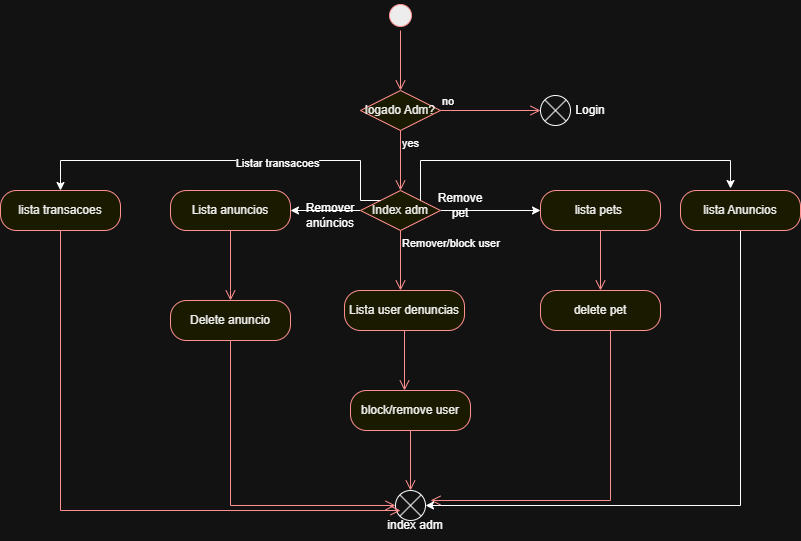

The diagram above was exported from draw.io. Its source (the exported page's mxGraphModel, read from the mxfile embedded in the PNG):
<mxGraphModel dx="1426" dy="777" grid="1" gridSize="10" guides="1" tooltips="1" connect="1" arrows="1" fold="1" page="1" pageScale="1" pageWidth="827" pageHeight="1169" math="0" shadow="0">
  <root>
    <mxCell id="0" />
    <mxCell id="1" parent="0" />
    <mxCell id="AJPGqmbk4G6todirV0J3-1" parent="1" style="ellipse;html=1;shape=startState;fillColor=#000000;strokeColor=#ff0000;" value="" vertex="1">
      <mxGeometry height="30" width="30" x="395" y="120" as="geometry" />
    </mxCell>
    <mxCell id="AJPGqmbk4G6todirV0J3-2" edge="1" parent="1" source="AJPGqmbk4G6todirV0J3-1" style="edgeStyle=orthogonalEdgeStyle;html=1;verticalAlign=bottom;endArrow=open;endSize=8;strokeColor=#ff0000;rounded=0;entryX=0.5;entryY=0;entryDx=0;entryDy=0;" target="AJPGqmbk4G6todirV0J3-3" value="">
      <mxGeometry relative="1" as="geometry">
        <mxPoint x="404" y="210" as="targetPoint" />
      </mxGeometry>
    </mxCell>
    <mxCell id="AJPGqmbk4G6todirV0J3-3" parent="1" style="rhombus;whiteSpace=wrap;html=1;fontColor=#000000;fillColor=#ffffc0;strokeColor=#ff0000;" value="logado Adm?" vertex="1">
      <mxGeometry height="40" width="80" x="370" y="210" as="geometry" />
    </mxCell>
    <mxCell id="AJPGqmbk4G6todirV0J3-4" edge="1" parent="1" source="AJPGqmbk4G6todirV0J3-3" style="edgeStyle=orthogonalEdgeStyle;html=1;align=left;verticalAlign=bottom;endArrow=open;endSize=8;strokeColor=#ff0000;rounded=0;" value="no">
      <mxGeometry relative="1" x="-1" as="geometry">
        <mxPoint x="550" y="230" as="targetPoint" />
      </mxGeometry>
    </mxCell>
    <mxCell id="AJPGqmbk4G6todirV0J3-5" edge="1" parent="1" source="AJPGqmbk4G6todirV0J3-3" style="edgeStyle=orthogonalEdgeStyle;html=1;align=left;verticalAlign=top;endArrow=open;endSize=8;strokeColor=#ff0000;rounded=0;" value="yes">
      <mxGeometry relative="1" x="-1" as="geometry">
        <mxPoint x="410" y="310" as="targetPoint" />
      </mxGeometry>
    </mxCell>
    <mxCell id="AJPGqmbk4G6todirV0J3-6" parent="1" style="shape=sumEllipse;perimeter=ellipsePerimeter;html=1;backgroundOutline=1;" value="" vertex="1">
      <mxGeometry height="30" width="30" x="550" y="215" as="geometry" />
    </mxCell>
    <mxCell id="AJPGqmbk4G6todirV0J3-7" parent="1" style="text;html=1;whiteSpace=wrap;strokeColor=none;fillColor=none;align=center;verticalAlign=middle;rounded=0;" value="Login" vertex="1">
      <mxGeometry height="30" width="60" x="570" y="215" as="geometry" />
    </mxCell>
    <mxCell id="fxSwI-Fr281O8Tz8fnK_-3" edge="1" parent="1" source="xn9AVB2D4YapsvbqL4fD-1" style="edgeStyle=orthogonalEdgeStyle;rounded=0;orthogonalLoop=1;jettySize=auto;html=1;" target="fxSwI-Fr281O8Tz8fnK_-1" value="">
      <mxGeometry relative="1" as="geometry" />
    </mxCell>
    <mxCell id="fxSwI-Fr281O8Tz8fnK_-11" edge="1" parent="1" source="xn9AVB2D4YapsvbqL4fD-1" style="edgeStyle=orthogonalEdgeStyle;rounded=0;orthogonalLoop=1;jettySize=auto;html=1;" target="fxSwI-Fr281O8Tz8fnK_-9" value="">
      <mxGeometry relative="1" as="geometry" />
    </mxCell>
    <mxCell id="xn9AVB2D4YapsvbqL4fD-1" parent="1" style="rhombus;whiteSpace=wrap;html=1;fontColor=#000000;fillColor=#ffffc0;strokeColor=#ff0000;" value="Index adm" vertex="1">
      <mxGeometry height="40" width="80" x="370" y="310" as="geometry" />
    </mxCell>
    <mxCell id="xn9AVB2D4YapsvbqL4fD-3" edge="1" parent="1" source="xn9AVB2D4YapsvbqL4fD-1" style="edgeStyle=orthogonalEdgeStyle;html=1;align=left;verticalAlign=top;endArrow=open;endSize=8;strokeColor=#ff0000;rounded=0;" value="Remover/block user&lt;div&gt;&lt;br&gt;&lt;/div&gt;">
      <mxGeometry relative="1" x="-1" as="geometry">
        <mxPoint x="410" y="410" as="targetPoint" />
      </mxGeometry>
    </mxCell>
    <mxCell id="xn9AVB2D4YapsvbqL4fD-8" parent="1" style="rounded=1;whiteSpace=wrap;html=1;arcSize=40;fontColor=#000000;fillColor=#ffffc0;strokeColor=#ff0000;" value="Lista user denuncias" vertex="1">
      <mxGeometry height="40" width="120" x="354" y="410" as="geometry" />
    </mxCell>
    <mxCell id="xn9AVB2D4YapsvbqL4fD-9" edge="1" parent="1" source="xn9AVB2D4YapsvbqL4fD-8" style="edgeStyle=orthogonalEdgeStyle;html=1;verticalAlign=bottom;endArrow=open;endSize=8;strokeColor=#ff0000;rounded=0;" value="">
      <mxGeometry relative="1" as="geometry">
        <mxPoint x="414" y="510" as="targetPoint" />
      </mxGeometry>
    </mxCell>
    <mxCell id="xn9AVB2D4YapsvbqL4fD-10" parent="1" style="rounded=1;whiteSpace=wrap;html=1;arcSize=40;fontColor=#000000;fillColor=#ffffc0;strokeColor=#ff0000;" value="block/remove user" vertex="1">
      <mxGeometry height="40" width="120" x="360" y="510" as="geometry" />
    </mxCell>
    <mxCell id="xn9AVB2D4YapsvbqL4fD-11" edge="1" parent="1" source="xn9AVB2D4YapsvbqL4fD-10" style="edgeStyle=orthogonalEdgeStyle;html=1;verticalAlign=bottom;endArrow=open;endSize=8;strokeColor=#ff0000;rounded=0;" value="">
      <mxGeometry relative="1" as="geometry">
        <mxPoint x="420" y="610" as="targetPoint" />
      </mxGeometry>
    </mxCell>
    <mxCell id="xn9AVB2D4YapsvbqL4fD-12" parent="1" style="shape=sumEllipse;perimeter=ellipsePerimeter;html=1;backgroundOutline=1;" value="" vertex="1">
      <mxGeometry height="30" width="30" x="405" y="610" as="geometry" />
    </mxCell>
    <mxCell id="xn9AVB2D4YapsvbqL4fD-13" parent="1" style="text;html=1;whiteSpace=wrap;strokeColor=none;fillColor=none;align=center;verticalAlign=middle;rounded=0;" value="index adm" vertex="1">
      <mxGeometry height="30" width="60" x="395" y="630" as="geometry" />
    </mxCell>
    <mxCell id="fxSwI-Fr281O8Tz8fnK_-1" parent="1" style="rounded=1;whiteSpace=wrap;html=1;arcSize=40;fontColor=#000000;fillColor=#ffffc0;strokeColor=#ff0000;" value="lista pets&amp;nbsp;" vertex="1">
      <mxGeometry height="40" width="120" x="550" y="310" as="geometry" />
    </mxCell>
    <mxCell id="fxSwI-Fr281O8Tz8fnK_-2" edge="1" parent="1" source="fxSwI-Fr281O8Tz8fnK_-1" style="edgeStyle=orthogonalEdgeStyle;html=1;verticalAlign=bottom;endArrow=open;endSize=8;strokeColor=#ff0000;rounded=0;" value="">
      <mxGeometry relative="1" as="geometry">
        <mxPoint x="610" y="410" as="targetPoint" />
      </mxGeometry>
    </mxCell>
    <mxCell id="fxSwI-Fr281O8Tz8fnK_-4" parent="1" style="text;html=1;whiteSpace=wrap;strokeColor=none;fillColor=none;align=center;verticalAlign=middle;rounded=0;" value="Remove pet" vertex="1">
      <mxGeometry height="30" width="60" x="440" y="310" as="geometry" />
    </mxCell>
    <mxCell id="fxSwI-Fr281O8Tz8fnK_-5" parent="1" style="rounded=1;whiteSpace=wrap;html=1;arcSize=40;fontColor=#000000;fillColor=#ffffc0;strokeColor=#ff0000;" value="delete pet" vertex="1">
      <mxGeometry height="40" width="120" x="550" y="410" as="geometry" />
    </mxCell>
    <mxCell id="fxSwI-Fr281O8Tz8fnK_-6" edge="1" parent="1" source="fxSwI-Fr281O8Tz8fnK_-5" style="edgeStyle=orthogonalEdgeStyle;html=1;verticalAlign=bottom;endArrow=open;endSize=8;strokeColor=#ff0000;rounded=0;" value="">
      <mxGeometry relative="1" as="geometry">
        <Array as="points">
          <mxPoint x="620" y="620" />
        </Array>
        <mxPoint x="440" y="620" as="targetPoint" />
      </mxGeometry>
    </mxCell>
    <mxCell id="fxSwI-Fr281O8Tz8fnK_-9" parent="1" style="rounded=1;whiteSpace=wrap;html=1;arcSize=40;fontColor=#000000;fillColor=#ffffc0;strokeColor=#ff0000;" value="Lista anuncios" vertex="1">
      <mxGeometry height="40" width="120" x="180" y="310" as="geometry" />
    </mxCell>
    <mxCell id="fxSwI-Fr281O8Tz8fnK_-10" edge="1" parent="1" source="fxSwI-Fr281O8Tz8fnK_-9" style="edgeStyle=orthogonalEdgeStyle;html=1;verticalAlign=bottom;endArrow=open;endSize=8;strokeColor=#ff0000;rounded=0;" value="">
      <mxGeometry relative="1" as="geometry">
        <Array as="points">
          <mxPoint x="240" y="410" />
        </Array>
        <mxPoint x="240" y="420" as="targetPoint" />
      </mxGeometry>
    </mxCell>
    <mxCell id="fxSwI-Fr281O8Tz8fnK_-12" parent="1" style="rounded=1;whiteSpace=wrap;html=1;arcSize=40;fontColor=#000000;fillColor=#ffffc0;strokeColor=#ff0000;" value="Delete anuncio" vertex="1">
      <mxGeometry height="40" width="120" x="180" y="420" as="geometry" />
    </mxCell>
    <mxCell id="fxSwI-Fr281O8Tz8fnK_-13" edge="1" parent="1" source="fxSwI-Fr281O8Tz8fnK_-12" style="edgeStyle=orthogonalEdgeStyle;html=1;verticalAlign=bottom;endArrow=open;endSize=8;strokeColor=#ff0000;rounded=0;entryX=0;entryY=0.5;entryDx=0;entryDy=0;" target="xn9AVB2D4YapsvbqL4fD-12" value="">
      <mxGeometry relative="1" as="geometry">
        <Array as="points">
          <mxPoint x="240" y="625" />
        </Array>
        <mxPoint x="240" y="520" as="targetPoint" />
      </mxGeometry>
    </mxCell>
    <mxCell id="fxSwI-Fr281O8Tz8fnK_-14" parent="1" style="text;html=1;whiteSpace=wrap;strokeColor=none;fillColor=none;align=center;verticalAlign=middle;rounded=0;" value="&lt;p data-prosemirror-content-type=&quot;node&quot; data-prosemirror-node-name=&quot;paragraph&quot; data-prosemirror-node-block=&quot;true&quot; data-pm-slice=&quot;1 1 [&amp;quot;bulletList&amp;quot;,{&amp;quot;localId&amp;quot;:null},&amp;quot;listItem&amp;quot;,{&amp;quot;localId&amp;quot;:null}]&quot;&gt;&lt;span style=&quot;background-color: transparent; color: light-dark(rgb(0, 0, 0), rgb(255, 255, 255));&quot;&gt;Remover anúncios&lt;/span&gt;&lt;/p&gt;" vertex="1">
      <mxGeometry height="30" width="60" x="310" y="320" as="geometry" />
    </mxCell>
    <mxCell id="fxSwI-Fr281O8Tz8fnK_-22" edge="1" parent="1" source="fxSwI-Fr281O8Tz8fnK_-20" style="edgeStyle=orthogonalEdgeStyle;rounded=0;orthogonalLoop=1;jettySize=auto;html=1;entryX=0;entryY=0;entryDx=0;entryDy=0;endArrow=none;endFill=0;startArrow=classic;startFill=1;" target="xn9AVB2D4YapsvbqL4fD-1">
      <mxGeometry relative="1" as="geometry">
        <Array as="points">
          <mxPoint x="70" y="280" />
          <mxPoint x="370" y="280" />
          <mxPoint x="370" y="320" />
        </Array>
      </mxGeometry>
    </mxCell>
    <mxCell id="fxSwI-Fr281O8Tz8fnK_-23" connectable="0" parent="fxSwI-Fr281O8Tz8fnK_-22" style="edgeLabel;html=1;align=center;verticalAlign=middle;resizable=0;points=[];" value="Listar transacoes" vertex="1">
      <mxGeometry relative="1" x="0.2615" y="-2" as="geometry">
        <mxPoint as="offset" />
      </mxGeometry>
    </mxCell>
    <mxCell id="fxSwI-Fr281O8Tz8fnK_-20" parent="1" style="rounded=1;whiteSpace=wrap;html=1;arcSize=40;fontColor=#000000;fillColor=#ffffc0;strokeColor=#ff0000;" value="lista transacoes" vertex="1">
      <mxGeometry height="40" width="120" x="10" y="310" as="geometry" />
    </mxCell>
    <mxCell id="fxSwI-Fr281O8Tz8fnK_-21" edge="1" parent="1" source="fxSwI-Fr281O8Tz8fnK_-20" style="edgeStyle=orthogonalEdgeStyle;html=1;verticalAlign=bottom;endArrow=open;endSize=8;strokeColor=#ff0000;rounded=0;entryX=0.25;entryY=0;entryDx=0;entryDy=0;" target="xn9AVB2D4YapsvbqL4fD-13" value="">
      <mxGeometry relative="1" as="geometry">
        <Array as="points">
          <mxPoint x="70" y="630" />
        </Array>
        <mxPoint x="240" y="630" as="targetPoint" />
      </mxGeometry>
    </mxCell>
    <mxCell id="fxSwI-Fr281O8Tz8fnK_-26" edge="1" parent="1" source="fxSwI-Fr281O8Tz8fnK_-24" style="edgeStyle=orthogonalEdgeStyle;rounded=0;orthogonalLoop=1;jettySize=auto;html=1;entryX=1;entryY=0.5;entryDx=0;entryDy=0;" target="xn9AVB2D4YapsvbqL4fD-12">
      <mxGeometry relative="1" as="geometry">
        <Array as="points">
          <mxPoint x="750" y="625" />
        </Array>
      </mxGeometry>
    </mxCell>
    <mxCell id="fxSwI-Fr281O8Tz8fnK_-24" parent="1" style="rounded=1;whiteSpace=wrap;html=1;arcSize=40;fontColor=#000000;fillColor=#ffffc0;strokeColor=#ff0000;" value="lista Anuncios" vertex="1">
      <mxGeometry height="40" width="120" x="690" y="310" as="geometry" />
    </mxCell>
    <mxCell id="fxSwI-Fr281O8Tz8fnK_-25" edge="1" parent="1" source="xn9AVB2D4YapsvbqL4fD-1" style="edgeStyle=orthogonalEdgeStyle;rounded=0;orthogonalLoop=1;jettySize=auto;html=1;entryX=0.417;entryY=-0.05;entryDx=0;entryDy=0;entryPerimeter=0;" target="fxSwI-Fr281O8Tz8fnK_-24">
      <mxGeometry relative="1" as="geometry">
        <Array as="points">
          <mxPoint x="430" y="280" />
          <mxPoint x="740" y="280" />
        </Array>
      </mxGeometry>
    </mxCell>
  </root>
</mxGraphModel>